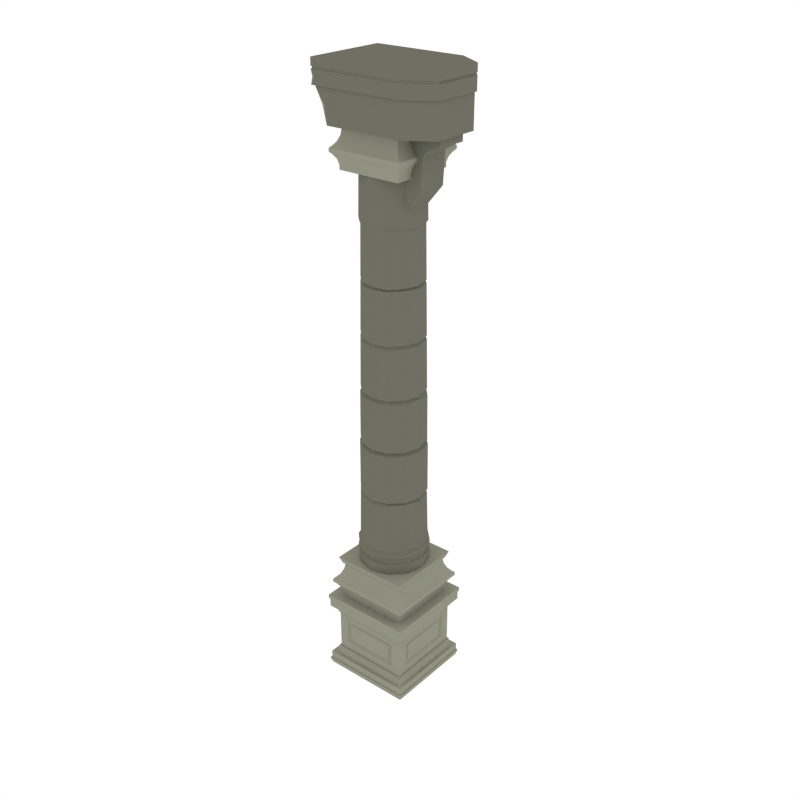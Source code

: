 # Source: Column_BridgeSupport.blend  (saved by Blender 2.79.0; exported with 4.5.12 LTS)
import bpy
from mathutils import Matrix  # noqa: F401  (used for matrix-valued properties, if any)

bpy.ops.wm.read_factory_settings(use_empty=True)
scene = bpy.context.scene
scene.name = 'Scene'

# ---- collections
col_collection_1 = bpy.data.collections.new('Collection 1'); scene.collection.children.link(col_collection_1)

# ---- materials (node trees are filled in below, after node groups)
mat_main = bpy.data.materials.new('Main')
mat_main.alpha_threshold = 0.0
mat_main.diffuse_color = (0.159, 0.162, 0.1248, 1.0)
mat_main.roughness = 0.5
mat_highlights = bpy.data.materials.new('Highlights')
mat_highlights.alpha_threshold = 0.0
mat_highlights.diffuse_color = (0.2899, 0.2957, 0.226, 1.0)
mat_highlights.roughness = 0.5

# ---- node groups
ng_auto_smooth = bpy.data.node_groups.new('Auto Smooth', 'GeometryNodeTree')
_s = ng_auto_smooth.interface.new_socket(name='Geometry', in_out='OUTPUT', socket_type='NodeSocketGeometry')
_s = ng_auto_smooth.interface.new_socket(name='Geometry', in_out='INPUT', socket_type='NodeSocketGeometry')
_s = ng_auto_smooth.interface.new_socket(name='Angle', in_out='INPUT', socket_type='NodeSocketFloat')
_s.subtype = 'ANGLE'
_s.min_value = 0.0
_s.max_value = 3.142
ng_auto_smooth.is_modifier = True
_N = ng_auto_smooth.nodes; _L = ng_auto_smooth.links
n0 = _N.new('NodeGroupOutput'); n0.name = 'Group Output'; n0.location = (480, -100)
n1 = _N.new('NodeGroupInput'); n1.name = 'Group Input'; n1.location = (-420, -300)
n2 = _N.new('NodeGroupInput'); n2.name = 'Group Input.001'; n2.location = (-60, -100)
n3 = _N.new('GeometryNodeSetShadeSmooth'); n3.name = 'Set Shade Smooth'; n3.location = (120, -100)
n3.domain = 'EDGE'
n4 = _N.new('GeometryNodeSetShadeSmooth'); n4.name = 'Set Shade Smooth.001'; n4.location = (300, -100)
n5 = _N.new('GeometryNodeInputMeshEdgeAngle'); n5.name = 'Edge Angle'; n5.location = (-420, -220)
n6 = _N.new('GeometryNodeInputEdgeSmooth'); n6.name = 'Is Edge Smooth'; n6.location = (-60, -160)
n7 = _N.new('GeometryNodeInputShadeSmooth'); n7.name = 'Is Face Smooth'; n7.location = (-240, -340)
n8 = _N.new('FunctionNodeBooleanMath'); n8.name = 'Boolean Math'; n8.location = (-60, -220)
n9 = _N.new('FunctionNodeCompare'); n9.name = 'Compare'; n9.location = (-240, -180)
n9.operation = 'LESS_EQUAL'
_L.new(n5.outputs[0], n9.inputs[0])
_L.new(n4.outputs[0], n0.inputs[0])
_L.new(n1.outputs[1], n9.inputs[1])
_L.new(n9.outputs[0], n8.inputs[0])
_L.new(n7.outputs[0], n8.inputs[1])
_L.new(n2.outputs[0], n3.inputs[0])
_L.new(n6.outputs[0], n3.inputs[1])
_L.new(n3.outputs[0], n4.inputs[0])
_L.new(n8.outputs[0], n3.inputs[2])
n0.is_active_output = True

# ---- material node trees

# ---- world
world_world = bpy.data.worlds.new('World'); scene.world = world_world
world_world.color = (1.0, 1.0, 1.0)
world_world.use_sun_shadow = False
world_world.sun_shadow_jitter_overblur = 0.0
world_world.cycles.sampling_method = 'NONE'
world_world.cycles.sample_map_resolution = 256

# ---- meshes
me_cylinder_033 = bpy.data.meshes.new('Cylinder.033')
me_cylinder_033.from_pydata([(-0.2857, -0.2857, 0.6735), (-0.2857, 0.2857, 0.6735), (0.2857, 0.2857, 0.6735), (0.2857, -0.2857, 0.6735), (-0.2857, -0.2857, 0.6962), (-0.2857, 0.2857, 0.6962), (0.2857, 0.2857, 0.6962), (0.2857, -0.2857, 0.6962), (-0.227, -0.227, 0.8509), (-0.227, 0.227, 0.8509), (0.227, 0.227, 0.8509), (0.227, -0.227, 0.8509), (-0.2394, -0.2394, 0.5562), (-0.2696, -0.2696, 0.6566), (-0.2396, -0.2396, 0.5909), (-0.2507, -0.2507, 0.6276), (-0.2696, 0.2696, 0.6566), (-0.2394, 0.2394, 0.5562), (-0.2507, 0.2507, 0.6276), (-0.2396, 0.2396, 0.5909), (0.2696, 0.2696, 0.6566), (0.2394, 0.2394, 0.5562), (0.2507, 0.2507, 0.6276), (0.2396, 0.2396, 0.5909), (0.2696, -0.2696, 0.6566), (0.2394, -0.2394, 0.5562), (0.2507, -0.2507, 0.6276), (0.2396, -0.2396, 0.5909), (-0.2703, -0.2703, 0.7104), (-0.227, -0.227, 0.809), (-0.2486, -0.2486, 0.7382), (-0.2328, -0.2328, 0.7742), (-0.227, 0.227, 0.809), (-0.2703, 0.2703, 0.7104), (-0.2328, 0.2328, 0.7742), (-0.2486, 0.2486, 0.7382), (0.227, 0.227, 0.809), (0.2703, 0.2703, 0.7104), (0.2328, 0.2328, 0.7742), (0.2486, 0.2486, 0.7382), (0.227, -0.227, 0.809), (0.2703, -0.2703, 0.7104), (0.2328, -0.2328, 0.7742), (0.2486, -0.2486, 0.7382), (0.1943, -0.2553, 0.1979), (-0.1943, -0.2553, 0.1979), (0.1943, -0.2553, 0.3763), (-0.1943, -0.2553, 0.3763), (0.1813, -0.2439, 0.2097), (-0.1813, -0.2439, 0.2097), (0.1813, -0.2439, 0.3645), (-0.1813, -0.2439, 0.3645), (0.1666, -0.2439, 0.2189), (-0.1666, -0.2439, 0.2189), (0.1666, -0.2439, 0.3554), (-0.1666, -0.2439, 0.3554), (0.158, -0.2515, 0.2281), (-0.158, -0.2515, 0.2281), (0.158, -0.2515, 0.3461), (-0.158, -0.2515, 0.3461), (0.2553, -0.2553, 0.1362), (0.2553, -0.2553, 0.438), (0.2553, -0.1943, 0.1979), (0.2553, 0.1943, 0.1979), (0.2553, -0.1943, 0.3763), (0.2553, 0.1943, 0.3763), (0.2439, -0.1813, 0.2097), (0.2439, 0.1813, 0.2097), (0.2439, -0.1813, 0.3645), (0.2439, 0.1813, 0.3645), (0.2439, -0.1666, 0.2189), (0.2439, 0.1666, 0.2189), (0.2439, -0.1666, 0.3554), (0.2439, 0.1666, 0.3554), (0.2515, -0.158, 0.2281), (0.2515, 0.158, 0.2281), (0.2515, -0.158, 0.3461), (0.2515, 0.158, 0.3461), (-0.2553, -0.2553, 0.1362), (-0.2553, -0.2553, 0.438), (-0.2553, 0.1943, 0.1979), (-0.2553, -0.1943, 0.1979), (-0.2553, 0.1943, 0.3763), (-0.2553, -0.1943, 0.3763), (-0.2439, 0.1813, 0.2097), (-0.2439, -0.1813, 0.2097), (-0.2439, 0.1813, 0.3645), (-0.2439, -0.1813, 0.3645), (-0.2439, 0.1666, 0.2189), (-0.2439, -0.1666, 0.2189), (-0.2439, 0.1666, 0.3554), (-0.2439, -0.1666, 0.3554), (-0.2515, 0.158, 0.2281), (-0.2515, -0.158, 0.2281), (-0.2515, 0.158, 0.3461), (-0.2515, -0.158, 0.3461), (-0.2553, 0.2553, 0.1362), (0.2553, 0.2553, 0.1362), (-0.2553, 0.2553, 0.438), (0.2553, 0.2553, 0.438), (-0.1943, 0.2553, 0.1979), (0.1943, 0.2553, 0.1979), (-0.1943, 0.2553, 0.3763), (0.1943, 0.2553, 0.3763), (-0.1813, 0.2439, 0.2097), (0.1813, 0.2439, 0.2097), (-0.1813, 0.2439, 0.3645), (0.1813, 0.2439, 0.3645), (-0.1666, 0.2439, 0.2189), (0.1666, 0.2439, 0.2189), (-0.1666, 0.2439, 0.3554), (0.1666, 0.2439, 0.3554), (-0.158, 0.2515, 0.2281), (0.158, 0.2515, 0.2281), (-0.158, 0.2515, 0.3461), (0.158, 0.2515, 0.3461), (-0.3017, 0.3017, 0.006122), (0.3017, -0.3017, 0.006122), (-0.3017, 0.3017, 0.09567), (0.3017, -0.3017, 0.09567), (-0.2828, -0.2828, 0.08989), (-0.2828, 0.2828, 0.08989), (0.259, 0.259, 0.1362), (-0.259, 0.259, 0.1362), (0.2653, -0.2653, 0.1323), (-0.2653, -0.2653, 0.1323), (0.2653, 0.2653, 0.1323), (-0.2653, 0.2653, 0.1323), (0.2653, -0.2653, 0.1449), (-0.2653, -0.2653, 0.1449), (0.2653, 0.2653, 0.1449), (-0.2653, 0.2653, 0.1449), (0.3087, -0.3087, 0.02643), (0.3087, 0.3087, 0.02643), (0.3087, -0.3087, 0.04332), (0.3053, 0.3053, 0.03759), (0.3017, 0.3017, 0.006122), (-0.3017, -0.3017, 0.006122), (0.3017, 0.3017, 0.09567), (-0.3017, -0.3017, 0.09567), (0.2828, -0.2828, 0.08989), (0.2828, 0.2828, 0.08989), (-0.259, -0.259, 0.1362), (0.259, -0.259, 0.1362), (-0.3087, -0.3087, 0.02643), (-0.3087, 0.3087, 0.02643), (0.3087, 0.3087, 0.04332), (-0.3087, 0.3087, 0.04332), (-0.3087, -0.3087, 0.04332), (0.3053, -0.3053, 0.03759), (-0.3053, 0.3053, 0.03759), (-0.3053, -0.3053, 0.03759), (-0.3017, -0.3017, 0.5681), (-0.3017, 0.3017, 0.5681), (0.3017, -0.3017, 0.5681), (0.3017, 0.3017, 0.5681), (-0.3017, -0.3017, 0.4785), (-0.3017, 0.3017, 0.4785), (0.3017, 0.3017, 0.4785), (0.3017, -0.3017, 0.4785), (0.2653, 0.2653, 0.4419), (0.2653, -0.2653, 0.4294), (-0.2653, 0.2653, 0.4294), (-0.3087, -0.3087, 0.5478), (-0.3087, 0.3087, 0.5478), (0.3087, -0.3087, 0.5478), (0.3087, 0.3087, 0.5478), (-0.3087, 0.3087, 0.5688), (-0.3087, -0.3087, 0.5688), (0.3087, 0.3087, 0.5688), (0.3087, -0.3087, 0.5688), (-0.3053, 0.3053, 0.5366), (-0.3053, -0.3053, 0.5366), (0.3053, 0.3053, 0.5366), (0.3053, -0.3053, 0.5366), (0.2828, -0.2828, 0.4843), (0.2828, 0.2828, 0.4843), (-0.2828, 0.2828, 0.4843), (-0.2828, -0.2828, 0.4843), (-0.259, -0.259, 0.438), (0.259, -0.259, 0.438), (-0.259, 0.259, 0.438), (0.259, 0.259, 0.438), (-0.2653, -0.2653, 0.4419), (0.2653, -0.2653, 0.4419), (-0.2653, 0.2653, 0.4419), (-0.2653, -0.2653, 0.4294), (0.2653, 0.2653, 0.4294), (-0.2381, -0.2383, 0.8204), (-0.2381, 0.2383, 0.8204), (0.2381, 0.2383, 0.8204), (0.2381, -0.2383, 0.8204), (-0.2549, -0.2551, 0.8658), (-0.2549, 0.2551, 0.8658), (0.2549, 0.2551, 0.8658), (0.2549, -0.2551, 0.8658), (-0.2481, -0.2481, 3.532), (-0.2481, 0.2481, 3.532), (0.2481, 0.2481, 3.532), (0.2481, -0.2481, 3.532), (-0.2481, -0.2481, 3.552), (-0.2481, 0.2481, 3.552), (0.2481, 0.2481, 3.552), (0.2481, -0.2481, 3.552), (-0.1971, -0.1971, 3.686), (-0.1971, 0.1971, 3.686), (0.1971, 0.1971, 3.686), (0.1971, -0.1971, 3.686), (-0.2079, -0.2079, 3.43), (-0.2341, -0.2341, 3.517), (-0.2081, -0.2081, 3.46), (-0.2177, -0.2177, 3.492), (-0.2341, 0.2341, 3.517), (-0.2079, 0.2079, 3.43), (-0.2177, 0.2177, 3.492), (-0.2081, 0.2081, 3.46), (0.2341, 0.2341, 3.517), (0.2079, 0.2079, 3.43), (0.2177, 0.2177, 3.492), (0.2081, 0.2081, 3.46), (0.2341, -0.2341, 3.517), (0.2079, -0.2079, 3.43), (0.2177, -0.2177, 3.492), (0.2081, -0.2081, 3.46), (-0.2347, -0.2347, 3.564), (-0.1971, -0.1971, 3.649), (-0.2159, -0.2159, 3.588), (-0.2021, -0.2021, 3.619), (-0.1971, 0.1971, 3.649), (-0.2347, 0.2347, 3.564), (-0.2021, 0.2021, 3.619), (-0.2159, 0.2159, 3.588), (0.1971, 0.1971, 3.649), (0.2347, 0.2347, 3.564), (0.2021, 0.2021, 3.619), (0.2159, 0.2159, 3.588), (0.1971, -0.1971, 3.649), (0.2347, -0.2347, 3.564), (0.2021, -0.2021, 3.619), (0.2159, -0.2159, 3.588), (-0.34, -0.2707, 4.026), (0.4396, -0.1564, 4.026), (0.2618, -0.2697, 4.026), (-0.34, -0.2707, 3.88), (0.4396, -0.1564, 3.88), (0.2618, -0.2697, 3.88), (-0.3251, -0.2599, 3.89), (0.4296, -0.1506, 3.89), (0.2619, -0.2602, 3.89), (-0.2446, -0.2599, 3.675), (0.4296, -0.1506, 3.675), (0.2619, -0.2602, 3.675), (0.2618, -0.2697, 3.978), (0.4396, -0.1564, 3.978), (-0.34, -0.2707, 3.978), (0.2618, -0.2697, 3.964), (-0.34, -0.2707, 3.964), (0.4396, -0.1564, 3.964), (0.4349, -0.1566, 3.964), (0.4349, -0.1566, 3.978), (-0.3338, -0.2675, 3.978), (0.2615, -0.2673, 3.978), (0.2615, -0.2673, 3.964), (-0.3338, -0.2675, 3.964), (0.4001, -0.09717, 3.69), (0.1507, -0.09717, 3.69), (0.4001, -0.09717, 3.624), (0.1507, -0.09717, 3.624), (0.2732, -0.09717, 3.365), (0.1507, -0.09717, 3.219), (0.1507, -0.09717, 3.56), (0.1507, -0.09717, 3.612), (0.1507, -0.09717, 3.588), (0.3508, -0.09717, 3.612), (0.2859, -0.09717, 3.56), (0.3102, -0.09717, 3.588), (0.2618, -0.2697, 3.922), (-0.3211, -0.2695, 3.922), (0.4396, -0.1564, 3.922), (-0.34, -0.2607, 3.922), (-0.34, -0.2607, 3.922), (0.4296, -0.1506, 3.783), (0.2619, -0.2602, 3.783), (-0.2614, -0.2585, 3.783), (-0.2849, -0.2481, 3.783), (-0.3184, -0.2599, 3.872), (-0.34, 0.2707, 4.026), (-0.34, -4.512e-07, 4.026), (0.4396, 0.1564, 4.026), (0.4396, -4.512e-07, 4.026), (0.2618, 0.2697, 4.026), (0.2618, -4.512e-07, 4.026), (-0.34, 0.2707, 3.88), (-0.34, -4.512e-07, 3.88), (0.4396, 0.1564, 3.88), (0.4396, -4.512e-07, 3.88), (0.2618, 0.2697, 3.88), (0.2618, -4.512e-07, 3.88), (-0.3251, 0.2599, 3.89), (-0.3251, -4.512e-07, 3.89), (0.4296, 0.1506, 3.89), (0.4296, -4.512e-07, 3.89), (0.2619, 0.2602, 3.89), (0.2619, -4.512e-07, 3.89), (-0.2446, -4.512e-07, 3.675), (-0.2446, 0.2599, 3.675), (0.4296, -4.512e-07, 3.675), (0.4296, 0.1506, 3.675), (0.2619, 0.2602, 3.675), (0.2619, -4.512e-07, 3.675), (0.2618, 0.2697, 3.978), (0.4396, 0.1564, 3.978), (-0.34, 0.2707, 3.978), (-0.34, -4.512e-07, 3.978), (0.4396, -4.512e-07, 3.978), (0.2618, 0.2697, 3.964), (-0.34, 0.2707, 3.964), (-0.34, -4.512e-07, 3.964), (0.4396, 0.1564, 3.964), (0.4396, -4.512e-07, 3.964), (0.4349, 0.1566, 3.964), (0.4349, 0.1566, 3.978), (0.4349, -4.512e-07, 3.964), (0.4349, -4.512e-07, 3.978), (-0.3338, -4.512e-07, 3.978), (-0.3338, 0.2675, 3.978), (0.2615, 0.2673, 3.978), (0.2615, 0.2673, 3.964), (-0.3338, 0.2675, 3.964), (-0.3338, -4.512e-07, 3.964), (0.4001, -4.512e-07, 3.69), (0.4001, 0.09717, 3.69), (0.1507, -4.512e-07, 3.69), (0.1507, 0.09717, 3.69), (0.4001, -4.512e-07, 3.624), (0.4001, 0.09717, 3.624), (0.1507, -4.512e-07, 3.624), (0.1507, 0.09717, 3.624), (0.2732, -4.512e-07, 3.365), (0.2732, 0.09717, 3.365), (0.1507, -4.512e-07, 3.219), (0.1507, 0.09717, 3.219), (0.1507, 0.09717, 3.56), (0.1507, 0.09717, 3.612), (0.1507, 0.09717, 3.588), (0.3508, 0.09717, 3.612), (0.2859, 0.09717, 3.56), (0.3102, 0.09717, 3.588), (0.3508, -4.512e-07, 3.612), (0.2859, -4.512e-07, 3.56), (0.3102, -4.512e-07, 3.588), (0.1507, -4.512e-07, 3.56), (0.1507, -4.512e-07, 3.612), (0.1507, -4.512e-07, 3.588), (0.2618, 0.2697, 3.922), (-0.3211, 0.2695, 3.922), (-0.34, -4.512e-07, 3.922), (0.4396, 0.1564, 3.922), (0.4396, -4.512e-07, 3.922), (-0.34, 0.2607, 3.922), (-0.34, 0.2607, 3.922), (0.4296, 0.1506, 3.783), (0.2619, 0.2602, 3.783), (-0.2614, 0.2585, 3.783), (-0.2849, -4.512e-07, 3.783), (0.4296, -4.512e-07, 3.783), (-0.2849, 0.2481, 3.783), (-0.3184, 0.2599, 3.872), (-1.462e-07, 0.2201, 1.024), (-1.454e-07, 0.1939, 3.467), (0.1101, 0.1906, 1.024), (0.09697, 0.168, 3.467), (0.1906, 0.1101, 1.024), (0.168, 0.09697, 3.467), (0.2201, -2.295e-12, 1.024), (0.1939, -2.284e-09, 3.467), (0.1906, -0.1101, 1.024), (0.168, -0.09697, 3.467), (0.1101, -0.1906, 1.024), (0.09697, -0.168, 3.467), (-1.462e-07, -0.2201, 1.024), (-1.454e-07, -0.1939, 3.467), (-0.1101, -0.1906, 1.024), (-0.09697, -0.168, 3.467), (-0.1906, -0.1101, 1.024), (-0.168, -0.09697, 3.467), (-0.2201, -2.295e-12, 1.024), (-0.1939, -2.284e-09, 3.467), (-0.1906, 0.1101, 1.024), (-0.168, 0.09697, 3.467), (-0.1101, 0.1906, 1.024), (-0.09697, 0.168, 3.467), (-1.462e-07, 0.2332, 1.01), (0.1166, 0.202, 1.01), (0.202, 0.1166, 1.01), (0.2332, -2.295e-12, 1.01), (0.202, -0.1166, 1.01), (0.1166, -0.202, 1.01), (-1.462e-07, -0.2332, 1.01), (-0.1166, -0.202, 1.01), (-0.202, -0.1166, 1.01), (-0.2332, -2.295e-12, 1.01), (-0.202, 0.1166, 1.01), (-0.1166, 0.202, 1.01), (-1.462e-07, 0.2332, 0.9855), (0.1166, 0.202, 0.9855), (0.202, 0.1166, 0.9855), (0.2332, -2.295e-12, 0.9855), (0.202, -0.1166, 0.9855), (0.1166, -0.202, 0.9855), (-1.462e-07, -0.2332, 0.9855), (-0.1166, -0.202, 0.9855), (-0.202, -0.1166, 0.9855), (-0.2332, -2.295e-12, 0.9855), (-0.202, 0.1166, 0.9855), (-0.1166, 0.202, 0.9855), (-1.462e-07, 0.2229, 0.9721), (0.1115, 0.1931, 0.9721), (0.1931, 0.1115, 0.9721), (0.2229, -2.295e-12, 0.9721), (0.1931, -0.1115, 0.9721), (0.1115, -0.1931, 0.9721), (-1.462e-07, -0.2229, 0.9721), (-0.1115, -0.1931, 0.9721), (-0.1931, -0.1115, 0.9721), (-0.2229, -2.295e-12, 0.9721), (-0.1931, 0.1115, 0.9721), (-0.1115, 0.1931, 0.9721), (-1.462e-07, 0.2229, 0.9478), (0.1115, 0.1931, 0.9478), (0.1931, 0.1115, 0.9478), (0.2229, -2.295e-12, 0.9478), (0.1931, -0.1115, 0.9478), (0.1115, -0.1931, 0.9478), (-1.462e-07, -0.2229, 0.9478), (-0.1115, -0.1931, 0.9478), (-0.1931, -0.1115, 0.9478), (-0.2229, -2.295e-12, 0.9478), (-0.1931, 0.1115, 0.9478), (-0.1115, 0.1931, 0.9478), (-1.462e-07, 0.235, 0.9403), (0.1175, 0.2035, 0.9403), (0.2035, 0.1175, 0.9403), (0.235, -2.295e-12, 0.9403), (0.2035, -0.1175, 0.9403), (0.1175, -0.2035, 0.9403), (-1.462e-07, -0.235, 0.9403), (-0.1175, -0.2035, 0.9403), (-0.2035, -0.1175, 0.9403), (-0.235, -2.295e-12, 0.9403), (-0.2035, 0.1175, 0.9403), (-0.1175, 0.2035, 0.9403), (-1.462e-07, 0.2313, 0.8602), (0.1156, 0.2003, 0.8602), (0.2003, 0.1156, 0.8602), (0.2313, -2.295e-12, 0.8602), (0.2003, -0.1156, 0.8602), (0.1156, -0.2003, 0.8602), (-1.462e-07, -0.2313, 0.8602), (-0.1156, -0.2003, 0.8602), (-0.2003, -0.1156, 0.8602), (-0.2313, -2.295e-12, 0.8602), (-0.2003, 0.1156, 0.8602), (-0.1156, 0.2003, 0.8602), (-1.457e-07, 0.2002, 3.148), (0.1001, 0.1734, 3.148), (0.1734, 0.1001, 3.148), (0.2002, -1.834e-09, 3.139), (0.1734, -0.1001, 3.148), (0.1001, -0.1734, 3.148), (-1.457e-07, -0.2002, 3.148), (-0.1001, -0.1734, 3.153), (-0.1734, -0.1001, 3.148), (-0.2002, -1.834e-09, 3.148), (-0.1734, 0.1001, 3.148), (-0.1001, 0.1734, 3.148), (0.0944, 0.1635, 3.133), (0.1635, 0.0944, 3.133), (0.1889, -2.697e-09, 3.125), (0.1635, -0.0944, 3.133), (0.0944, -0.1635, 3.133), (-1.443e-07, -0.1888, 3.133), (-0.0944, -0.1635, 3.128), (-0.1635, -0.0944, 3.133), (-0.1888, -2.706e-09, 3.133), (-0.1635, 0.0944, 3.133), (-0.0944, 0.1635, 3.133), (-1.443e-07, 0.1888, 3.133), (0.09079, 0.1573, 2.781), (0.09324, 0.1615, 2.43), (0.09568, 0.1657, 2.078), (0.09812, 0.1699, 1.727), (0.1006, 0.1742, 1.376), (0.1573, 0.0908, 2.781), (0.1615, 0.09324, 2.43), (0.1657, 0.09568, 2.078), (0.1699, 0.09812, 1.727), (0.1742, 0.1006, 1.376), (0.1816, -3.087e-09, 2.781), (0.1865, -2.566e-09, 2.43), (0.1914, -2.341e-09, 2.078), (0.1962, -1.919e-09, 1.727), (0.2011, -1.448e-09, 1.376), (0.1573, -0.0908, 2.781), (0.1615, -0.09324, 2.43), (0.1657, -0.09568, 2.078), (0.1699, -0.09812, 1.727), (0.1742, -0.1006, 1.376), (0.09079, -0.1573, 2.781), (0.09324, -0.1615, 2.43), (0.09568, -0.1657, 2.078), (0.09812, -0.1699, 1.727), (0.1006, -0.1742, 1.376), (-1.426e-07, -0.1816, 2.781), (-1.433e-07, -0.1865, 2.43), (-1.432e-07, -0.1914, 2.078), (-1.435e-07, -0.1962, 1.727), (-1.436e-07, -0.2011, 1.376), (-0.0908, -0.1573, 2.781), (-0.09324, -0.1615, 2.43), (-0.09568, -0.1657, 2.078), (-0.09812, -0.1699, 1.727), (-0.1006, -0.1742, 1.376), (-0.1573, -0.0908, 2.781), (-0.1615, -0.09324, 2.43), (-0.1657, -0.09568, 2.078), (-0.1699, -0.09812, 1.727), (-0.1742, -0.1006, 1.376), (-0.1816, -3.087e-09, 2.781), (-0.1865, -2.566e-09, 2.43), (-0.1914, -2.341e-09, 2.078), (-0.1962, -1.919e-09, 1.727), (-0.2011, -1.448e-09, 1.376), (-0.1573, 0.0908, 2.781), (-0.1615, 0.09324, 2.43), (-0.1657, 0.09568, 2.078), (-0.1699, 0.09812, 1.727), (-0.1742, 0.1006, 1.376), (-0.0908, 0.1573, 2.781), (-0.09324, 0.1615, 2.43), (-0.09568, 0.1657, 2.078), (-0.09812, 0.1699, 1.727), (-0.1006, 0.1742, 1.376), (-1.436e-07, 0.2011, 1.376), (-1.435e-07, 0.1962, 1.727), (-1.432e-07, 0.1914, 2.078), (-1.433e-07, 0.1865, 2.43), (-1.426e-07, 0.1816, 2.781), (0.1079, 0.1856, 1.382), (0.1859, 0.1073, 1.39), (0.2147, -4.728e-10, 1.39), (0.1829, -0.1065, 1.383), (0.1073, -0.1859, 1.39), (0.0001511, -0.2148, 1.383), (-0.1073, -0.1859, 1.39), (-0.1859, -0.1073, 1.39), (-0.2154, 0.0001558, 1.39), (-0.1859, 0.1075, 1.387), (-0.1073, 0.1859, 1.39), (-1.459e-07, 0.2147, 1.39), (0.1074, 0.1848, 1.352), (0.1831, 0.1057, 1.363), (0.2139, -6.401e-07, 1.36), (0.1868, -0.1127, 1.369), (0.1073, -0.1878, 1.364), (-3.849e-07, -0.2152, 1.348), (-0.1075, -0.1862, 1.359), (-0.1862, -0.1066, 1.364), (-0.215, -6.399e-07, 1.359), (-0.1863, 0.1058, 1.366), (-0.1075, 0.1862, 1.359), (-3.849e-07, 0.215, 1.359), (0.1047, 0.1814, 1.744), (0.1814, 0.1047, 1.744), (0.2094, -9.249e-10, 1.744), (0.1814, -0.1047, 1.744), (0.1047, -0.1814, 1.744), (-1.455e-07, -0.2094, 1.744), (-0.1047, -0.1814, 1.744), (-0.1814, -0.1047, 1.744), (-0.2094, -9.249e-10, 1.744), (-0.1814, 0.1047, 1.744), (-0.1047, 0.1814, 1.744), (-1.455e-07, 0.2094, 1.744), (-1.462e-07, 0.2133, 1.714), (0.1067, 0.1848, 1.714), (0.1848, 0.1067, 1.714), (0.2133, -6.545e-10, 1.714), (0.1848, -0.1067, 1.714), (0.1067, -0.1848, 1.714), (-1.462e-07, -0.2133, 1.714), (-0.1067, -0.1848, 1.714), (-0.1848, -0.1067, 1.714), (-0.2133, -6.545e-10, 1.714), (-0.1848, 0.1067, 1.714), (-0.1067, 0.1848, 1.714), (0.09926, 0.1719, 2.089), (0.1768, 0.1021, 2.098), (0.2051, -0.0008322, 2.09), (0.1768, -0.1021, 2.098), (0.09917, -0.1718, 2.089), (-1.452e-07, -0.2042, 2.098), (-0.1021, -0.1768, 2.098), (-0.1768, -0.1021, 2.098), (-0.2025, 0.0003433, 2.089), (-0.174, 0.1005, 2.093), (-0.1021, 0.1768, 2.098), (-1.452e-07, 0.2042, 2.098), (0.000872, 0.2094, 2.067), (0.1054, 0.1817, 2.055), (0.1795, 0.1036, 2.054), (0.2019, -4.062e-06, 2.069), (0.1794, -0.1036, 2.062), (0.1019, -0.1799, 2.062), (4.335e-06, -0.2072, 2.068), (-0.1036, -0.1794, 2.062), (-0.1795, -0.1037, 2.052), (-0.2072, -4.061e-06, 2.062), (-0.1795, 0.1036, 2.054), (-0.1036, 0.1794, 2.061), (0.09952, 0.1724, 2.443), (0.1724, 0.09952, 2.443), (0.199, -1.822e-09, 2.443), (0.1723, -0.09945, 2.453), (0.09952, -0.1724, 2.443), (-1.449e-07, -0.199, 2.443), (-0.09952, -0.1724, 2.443), (-0.1723, -0.09946, 2.452), (-0.199, -1.822e-09, 2.443), (-0.1724, 0.09952, 2.443), (-0.09952, 0.1724, 2.443), (-1.449e-07, 0.199, 2.443), (-1.449e-07, 0.1995, 2.406), (0.09974, 0.1728, 2.414), (0.1728, 0.09974, 2.418), (0.1995, -1.783e-09, 2.414), (0.1728, -0.09974, 2.418), (0.09974, -0.1728, 2.414), (-1.449e-07, -0.1995, 2.406), (-0.09974, -0.1728, 2.414), (-0.1728, -0.09974, 2.426), (-0.1995, -1.783e-09, 2.414), (-0.1728, 0.09974, 2.414), (-0.09974, 0.1728, 2.414), (-1.446e-07, 0.1939, 2.792), (0.09693, 0.1679, 2.792), (0.1679, 0.09693, 2.792), (0.1939, -2.27e-09, 2.792), (0.1678, -0.0969, 2.797), (0.09693, -0.1679, 2.789), (-1.446e-07, -0.1938, 2.797), (-0.09693, -0.1679, 2.792), (-0.1679, -0.09693, 2.792), (-0.1939, -2.27e-09, 2.792), (-0.1679, 0.09693, 2.792), (-0.09693, 0.1679, 2.792), (-1.446e-07, 0.1942, 2.77), (0.0971, 0.1682, 2.77), (0.1682, 0.0971, 2.77), (0.1942, -2.24e-09, 2.77), (0.1682, -0.0971, 2.778), (0.0971, -0.1682, 2.775), (-1.446e-07, -0.1942, 2.774), (-0.09716, -0.1683, 2.761), (-0.1682, -0.0971, 2.77), (-0.1942, -2.24e-09, 2.77), (-0.1682, 0.0971, 2.77), (-0.0971, 0.1682, 2.77)], [], [(32, 29, 8, 9), (24, 20, 2, 3), (13, 24, 3, 0), (20, 16, 1, 2), (0, 3, 7, 4), (7, 6, 37, 41), (2, 1, 5, 6), (3, 2, 6, 7), (1, 0, 4, 5), (40, 36, 10, 11), (29, 40, 11, 8), (36, 32, 9, 10), (5, 4, 28, 33), (4, 7, 41, 28), (6, 5, 33, 37), (13, 16, 18, 15), (15, 18, 19, 14), (14, 19, 17, 12), (16, 20, 22, 18), (18, 22, 23, 19), (19, 23, 21, 17), (20, 24, 26, 22), (22, 26, 27, 23), (23, 27, 25, 21), (24, 13, 15, 26), (26, 15, 14, 27), (27, 14, 12, 25), (29, 32, 34, 31), (31, 34, 35, 30), (30, 35, 33, 28), (32, 36, 38, 34), (34, 38, 39, 35), (35, 39, 37, 33), (36, 40, 42, 38), (38, 42, 43, 39), (39, 43, 41, 37), (40, 29, 31, 42), (42, 31, 30, 43), (43, 30, 28, 41), (16, 13, 0, 1), (48, 50, 54, 52), (46, 47, 51, 50), (79, 78, 45, 47), (61, 79, 47, 46), (60, 61, 46, 44), (78, 60, 44, 45), (44, 46, 50, 48), (45, 44, 48, 49), (47, 45, 49, 51), (55, 53, 57, 59), (49, 48, 52, 53), (51, 49, 53, 55), (50, 51, 55, 54), (57, 56, 58, 59), (54, 55, 59, 58), (52, 54, 58, 56), (53, 52, 56, 57), (66, 70, 72, 68), (64, 68, 69, 65), (99, 65, 63, 97), (61, 64, 65, 99), (60, 62, 64, 61), (97, 63, 62, 60), (62, 66, 68, 64), (63, 67, 66, 62), (65, 69, 67, 63), (73, 77, 75, 71), (67, 71, 70, 66), (69, 73, 71, 67), (68, 72, 73, 69), (75, 77, 76, 74), (72, 76, 77, 73), (70, 74, 76, 72), (71, 75, 74, 70), (84, 88, 90, 86), (82, 86, 87, 83), (79, 83, 81, 78), (98, 82, 83, 79), (96, 80, 82, 98), (78, 81, 80, 96), (80, 84, 86, 82), (81, 85, 84, 80), (83, 87, 85, 81), (91, 95, 93, 89), (85, 89, 88, 84), (87, 91, 89, 85), (86, 90, 91, 87), (93, 95, 94, 92), (90, 94, 95, 91), (88, 92, 94, 90), (89, 93, 92, 88), (104, 106, 110, 108), (102, 103, 107, 106), (99, 97, 101, 103), (98, 99, 103, 102), (96, 98, 102, 100), (97, 96, 100, 101), (100, 102, 106, 104), (101, 100, 104, 105), (103, 101, 105, 107), (111, 109, 113, 115), (105, 104, 108, 109), (107, 105, 109, 111), (106, 107, 111, 110), (113, 112, 114, 115), (110, 111, 115, 114), (108, 110, 114, 112), (109, 108, 112, 113), (116, 136, 117, 137), (117, 119, 139, 137), (136, 138, 119, 117), (116, 118, 138, 136), (137, 139, 118, 116), (119, 138, 118, 139), (140, 120, 121, 141), (143, 122, 123, 142), (141, 121, 123, 122), (120, 140, 143, 142), (121, 120, 142, 123), (140, 141, 122, 143), (124, 125, 127, 126), (128, 130, 131, 129), (127, 125, 129, 131), (124, 126, 130, 128), (126, 127, 131, 130), (125, 124, 128, 129), (132, 133, 135, 149), (147, 146, 134, 148), (133, 132, 134, 146), (132, 144, 148, 134), (145, 133, 146, 147), (150, 151, 149, 135), (144, 132, 149, 151), (133, 145, 150, 135), (144, 151, 150, 145), (145, 147, 148, 144), (153, 152, 154, 155), (154, 152, 156, 159), (155, 154, 159, 158), (153, 155, 158, 157), (152, 153, 157, 156), (159, 156, 157, 158), (184, 160, 185, 183), (161, 186, 162, 187), (185, 162, 186, 183), (184, 161, 187, 160), (160, 187, 162, 185), (183, 186, 161, 184), (165, 174, 173, 166), (167, 168, 170, 169), (166, 169, 170, 165), (163, 168, 167, 164), (165, 170, 168, 163), (164, 167, 169, 166), (171, 173, 174, 172), (164, 171, 172, 163), (163, 172, 174, 165), (166, 173, 171, 164), (178, 175, 176, 177), (179, 181, 182, 180), (177, 176, 182, 181), (175, 178, 179, 180), (176, 175, 180, 182), (178, 177, 181, 179), (190, 191, 188, 189), (194, 193, 192, 195), (188, 191, 195, 192), (190, 189, 193, 194), (191, 190, 194, 195), (189, 188, 192, 193), (228, 225, 204, 205), (220, 216, 198, 199), (209, 220, 199, 196), (216, 212, 197, 198), (196, 199, 203, 200), (203, 202, 233, 237), (198, 197, 201, 202), (199, 198, 202, 203), (197, 196, 200, 201), (236, 232, 206, 207), (225, 236, 207, 204), (232, 228, 205, 206), (201, 200, 224, 229), (200, 203, 237, 224), (202, 201, 229, 233), (209, 212, 214, 211), (211, 214, 215, 210), (210, 215, 213, 208), (212, 216, 218, 214), (214, 218, 219, 215), (215, 219, 217, 213), (216, 220, 222, 218), (218, 222, 223, 219), (219, 223, 221, 217), (220, 209, 211, 222), (222, 211, 210, 223), (223, 210, 208, 221), (225, 228, 230, 227), (227, 230, 231, 226), (226, 231, 229, 224), (228, 232, 234, 230), (230, 234, 235, 231), (231, 235, 233, 229), (232, 236, 238, 234), (234, 238, 239, 235), (235, 239, 237, 233), (236, 225, 227, 238), (238, 227, 226, 239), (239, 226, 224, 237), (212, 209, 196, 197), (213, 217, 221, 208), (248, 247, 301, 303), (240, 242, 291, 287), (242, 241, 289, 291), (243, 293, 297, 245), (245, 297, 295, 244), (276, 277, 243, 245), (277, 280, 279, 243), (358, 278, 244, 295), (251, 309, 306, 250), (246, 248, 303, 299), (282, 251, 250, 281), (249, 304, 309, 251), (242, 252, 253, 241), (282, 283, 249, 251), (283, 284, 249), (365, 281, 250, 306), (257, 258, 262, 255), (289, 241, 253, 314), (240, 287, 313, 254), (242, 240, 254, 252), (252, 254, 260, 261), (317, 256, 263, 329), (254, 313, 324, 260), (257, 319, 322, 258), (259, 261, 262, 258), (253, 252, 261, 259), (323, 259, 258, 322), (260, 324, 329, 263), (261, 260, 263, 262), (257, 255, 276, 278), (256, 255, 262, 263), (314, 253, 259, 323), (265, 264, 330, 332), (270, 351, 340, 269), (264, 265, 267, 266), (330, 264, 266, 334), (265, 332, 336, 267), (269, 340, 338, 268), (334, 266, 273, 348), (274, 270, 269, 268), (349, 274, 268, 338), (267, 336, 352, 271), (351, 270, 272, 353), (353, 272, 271, 352), (274, 349, 350, 275), (275, 350, 348, 273), (270, 274, 275, 272), (272, 275, 273, 271), (266, 267, 271, 273), (247, 248, 282, 281), (319, 257, 278, 358), (256, 279, 280, 277), (255, 256, 277, 276), (301, 247, 281, 365), (279, 256, 317, 356), (243, 279, 356, 293), (246, 299, 364, 284, 285), (248, 246, 285, 283, 282), (285, 284, 283), (249, 284, 364, 304), (278, 276, 245, 244), (302, 303, 301, 300), (286, 287, 291, 290), (290, 291, 289, 288), (292, 296, 297, 293), (296, 294, 295, 297), (354, 296, 292, 355), (355, 292, 359, 360), (358, 295, 294, 357), (308, 307, 306, 309), (298, 299, 303, 302), (362, 361, 307, 308), (305, 308, 309, 304), (290, 288, 311, 310), (362, 308, 305, 363), (363, 305, 366), (365, 306, 307, 361), (318, 315, 327, 320), (289, 314, 311, 288), (286, 312, 313, 287), (290, 310, 312, 286), (310, 326, 325, 312), (317, 329, 328, 316), (312, 325, 324, 313), (318, 320, 322, 319), (321, 320, 327, 326), (311, 321, 326, 310), (323, 322, 320, 321), (325, 328, 329, 324), (326, 327, 328, 325), (318, 357, 354, 315), (316, 328, 327, 315), (314, 323, 321, 311), (333, 332, 330, 331), (342, 341, 340, 351), (331, 335, 337, 333), (330, 334, 335, 331), (333, 337, 336, 332), (341, 339, 338, 340), (334, 348, 345, 335), (346, 339, 341, 342), (349, 338, 339, 346), (337, 343, 352, 336), (351, 353, 344, 342), (353, 352, 343, 344), (346, 347, 350, 349), (347, 345, 348, 350), (342, 344, 347, 346), (344, 343, 345, 347), (335, 345, 343, 337), (300, 361, 362, 302), (319, 358, 357, 318), (316, 355, 360, 359), (315, 354, 355, 316), (301, 365, 361, 300), (359, 356, 317, 316), (292, 293, 356, 359), (298, 367, 366, 364, 299), (302, 362, 363, 367, 298), (367, 363, 366), (305, 304, 364, 366), (357, 294, 296, 354), (464, 369, 371, 465), (465, 371, 373, 466), (466, 373, 375, 467), (467, 375, 377, 468), (468, 377, 379, 469), (469, 379, 381, 470), (470, 381, 383, 471), (471, 383, 385, 472), (472, 385, 387, 473), (473, 387, 389, 474), (474, 389, 391, 475), (475, 391, 369, 464), (384, 386, 401, 400), (398, 399, 411, 410), (382, 384, 400, 399), (380, 382, 399, 398), (378, 380, 398, 397), (376, 378, 397, 396), (374, 376, 396, 395), (390, 368, 392, 403), (368, 370, 393, 392), (372, 374, 395, 394), (388, 390, 403, 402), (370, 372, 394, 393), (386, 388, 402, 401), (410, 411, 423, 422), (395, 396, 408, 407), (402, 403, 415, 414), (392, 393, 405, 404), (399, 400, 412, 411), (396, 397, 409, 408), (403, 392, 404, 415), (393, 394, 406, 405), (400, 401, 413, 412), (397, 398, 410, 409), (394, 395, 407, 406), (401, 402, 414, 413), (425, 426, 438, 437), (407, 408, 420, 419), (414, 415, 427, 426), (404, 405, 417, 416), (411, 412, 424, 423), (408, 409, 421, 420), (415, 404, 416, 427), (405, 406, 418, 417), (412, 413, 425, 424), (409, 410, 422, 421), (406, 407, 419, 418), (413, 414, 426, 425), (430, 431, 443, 442), (422, 423, 435, 434), (419, 420, 432, 431), (426, 427, 439, 438), (416, 417, 429, 428), (423, 424, 436, 435), (420, 421, 433, 432), (427, 416, 428, 439), (417, 418, 430, 429), (424, 425, 437, 436), (421, 422, 434, 433), (418, 419, 431, 430), (442, 443, 455, 454), (437, 438, 450, 449), (434, 435, 447, 446), (431, 432, 444, 443), (438, 439, 451, 450), (428, 429, 441, 440), (435, 436, 448, 447), (432, 433, 445, 444), (439, 428, 440, 451), (429, 430, 442, 441), (436, 437, 449, 448), (433, 434, 446, 445), (449, 450, 462, 461), (446, 447, 459, 458), (443, 444, 456, 455), (450, 451, 463, 462), (440, 441, 453, 452), (447, 448, 460, 459), (444, 445, 457, 456), (451, 440, 452, 463), (441, 442, 454, 453), (448, 449, 461, 460), (445, 446, 458, 457), (486, 475, 464, 487), (485, 474, 475, 486), (484, 473, 474, 485), (483, 472, 473, 484), (482, 471, 472, 483), (481, 470, 471, 482), (480, 469, 470, 481), (479, 468, 469, 480), (478, 467, 468, 479), (477, 466, 467, 478), (476, 465, 466, 477), (487, 464, 465, 476), (644, 487, 476, 645), (645, 476, 477, 646), (646, 477, 478, 647), (647, 478, 479, 648), (648, 479, 480, 649), (649, 480, 481, 650), (650, 481, 482, 651), (651, 482, 483, 652), (652, 483, 484, 653), (653, 484, 485, 654), (654, 485, 486, 655), (655, 486, 487, 644), (570, 542, 543, 571), (595, 541, 544, 584), (619, 540, 545, 608), (643, 539, 546, 632), (667, 538, 547, 656), (569, 537, 542, 570), (594, 536, 541, 595), (618, 535, 540, 619), (642, 534, 539, 643), (666, 533, 538, 667), (568, 532, 537, 569), (593, 531, 536, 594), (617, 530, 535, 618), (641, 529, 534, 642), (665, 528, 533, 666), (567, 527, 532, 568), (592, 526, 531, 593), (616, 525, 530, 617), (640, 524, 529, 641), (664, 523, 528, 665), (566, 522, 527, 567), (591, 521, 526, 592), (615, 520, 525, 616), (639, 519, 524, 640), (663, 518, 523, 664), (565, 517, 522, 566), (590, 516, 521, 591), (614, 515, 520, 615), (638, 514, 519, 639), (662, 513, 518, 663), (564, 512, 517, 565), (589, 511, 516, 590), (613, 510, 515, 614), (637, 509, 514, 638), (661, 508, 513, 662), (563, 507, 512, 564), (588, 506, 511, 589), (612, 505, 510, 613), (636, 504, 509, 637), (660, 503, 508, 661), (562, 502, 507, 563), (587, 501, 506, 588), (611, 500, 505, 612), (635, 499, 504, 636), (659, 498, 503, 660), (561, 497, 502, 562), (586, 496, 501, 587), (610, 495, 500, 611), (634, 494, 499, 635), (658, 493, 498, 659), (560, 492, 497, 561), (585, 491, 496, 586), (609, 490, 495, 610), (633, 489, 494, 634), (657, 488, 493, 658), (571, 543, 492, 560), (584, 544, 491, 585), (608, 545, 490, 609), (632, 546, 489, 633), (656, 547, 488, 657), (543, 559, 548, 492), (492, 548, 549, 497), (497, 549, 550, 502), (502, 550, 551, 507), (507, 551, 552, 512), (512, 552, 553, 517), (517, 553, 554, 522), (522, 554, 555, 527), (527, 555, 556, 532), (532, 556, 557, 537), (537, 557, 558, 542), (542, 558, 559, 543), (368, 571, 560, 370), (370, 560, 561, 372), (372, 561, 562, 374), (374, 562, 563, 376), (376, 563, 564, 378), (378, 564, 565, 380), (380, 565, 566, 382), (382, 566, 567, 384), (384, 567, 568, 386), (386, 568, 569, 388), (388, 569, 570, 390), (390, 570, 571, 368), (544, 583, 572, 491), (491, 572, 573, 496), (496, 573, 574, 501), (501, 574, 575, 506), (506, 575, 576, 511), (511, 576, 577, 516), (516, 577, 578, 521), (521, 578, 579, 526), (526, 579, 580, 531), (531, 580, 581, 536), (536, 581, 582, 541), (541, 582, 583, 544), (559, 584, 585, 548), (548, 585, 586, 549), (549, 586, 587, 550), (550, 587, 588, 551), (551, 588, 589, 552), (552, 589, 590, 553), (553, 590, 591, 554), (554, 591, 592, 555), (555, 592, 593, 556), (556, 593, 594, 557), (557, 594, 595, 558), (558, 595, 584, 559), (545, 607, 596, 490), (490, 596, 597, 495), (495, 597, 598, 500), (500, 598, 599, 505), (505, 599, 600, 510), (510, 600, 601, 515), (515, 601, 602, 520), (520, 602, 603, 525), (525, 603, 604, 530), (530, 604, 605, 535), (535, 605, 606, 540), (540, 606, 607, 545), (583, 608, 609, 572), (572, 609, 610, 573), (573, 610, 611, 574), (574, 611, 612, 575), (575, 612, 613, 576), (576, 613, 614, 577), (577, 614, 615, 578), (578, 615, 616, 579), (579, 616, 617, 580), (580, 617, 618, 581), (581, 618, 619, 582), (582, 619, 608, 583), (546, 631, 620, 489), (489, 620, 621, 494), (494, 621, 622, 499), (499, 622, 623, 504), (504, 623, 624, 509), (509, 624, 625, 514), (514, 625, 626, 519), (519, 626, 627, 524), (524, 627, 628, 529), (529, 628, 629, 534), (534, 629, 630, 539), (539, 630, 631, 546), (607, 632, 633, 596), (596, 633, 634, 597), (597, 634, 635, 598), (598, 635, 636, 599), (599, 636, 637, 600), (600, 637, 638, 601), (601, 638, 639, 602), (602, 639, 640, 603), (603, 640, 641, 604), (604, 641, 642, 605), (605, 642, 643, 606), (606, 643, 632, 607), (538, 655, 644, 547), (533, 654, 655, 538), (528, 653, 654, 533), (523, 652, 653, 528), (518, 651, 652, 523), (513, 650, 651, 518), (508, 649, 650, 513), (503, 648, 649, 508), (498, 647, 648, 503), (493, 646, 647, 498), (488, 645, 646, 493), (547, 644, 645, 488), (631, 656, 657, 620), (620, 657, 658, 621), (621, 658, 659, 622), (622, 659, 660, 623), (623, 660, 661, 624), (624, 661, 662, 625), (625, 662, 663, 626), (626, 663, 664, 627), (627, 664, 665, 628), (628, 665, 666, 629), (629, 666, 667, 630), (630, 667, 656, 631)])
me_cylinder_033.polygons.foreach_set('use_smooth', [True] * 621)
me_cylinder_033.polygons.foreach_set('material_index', [1, 1, 1, 1, 1, 1, 1, 1, 1, 1, 1, 1, 1, 1, 1, 1, 1, 1, 1, 1, 1, 1, 1, 1, 1, 1, 1, 1, 1, 1, 1, 1, 1, 1, 1, 1, 1, 1, 1, 1, 1, 1, 1, 1, 1, 1, 1, 1, 1, 1, 1, 1, 1, 1, 1, 1, 1, 1, 1, 1, 1, 1, 1, 1, 1, 1, 1, 1, 1, 1, 1, 1, 1, 1, 1, 1, 1, 1, 1, 1, 1, 1, 1, 1, 1, 1, 1, 1, 1, 1, 1, 1, 1, 1, 1, 1, 1, 1, 1, 1, 1, 1, 1, 1, 1, 1, 1, 1, 1, 1, 1, 1, 1, 1, 1, 1, 1, 1, 1, 1, 1, 1, 1, 1, 1, 1, 1, 1, 1, 1, 1, 1, 1, 1, 1, 1, 1, 1, 1, 1, 1, 1, 1, 1, 1, 1, 1, 1, 1, 1, 1, 1, 1, 1, 1, 1, 1, 1, 1, 1, 1, 1, 1, 1, 1, 1, 1, 1, 1, 1, 1, 1, 1, 1, 1, 1, 1, 1, 1, 1, 1, 1, 1, 1, 1, 1, 1, 1, 1, 1, 1, 1, 1, 1, 1, 1, 1, 1, 1, 1, 1, 1, 1, 1, 1, 1, 1, 1, 1, 1, 1, 0, 0, 0, 0, 0, 0, 1, 0, 0, 0, 0, 0, 0, 0, 1, 0, 0, 0, 0, 0, 0, 0, 0, 0, 0, 0, 0, 0, 0, 0, 0, 0, 0, 0, 0, 0, 0, 0, 0, 0, 0, 0, 0, 0, 0, 0, 0, 0, 0, 0, 0, 1, 0, 0, 0, 0, 0, 0, 1, 0, 0, 0, 0, 0, 0, 0, 0, 1, 0, 0, 0, 0, 0, 0, 0, 1, 0, 0, 0, 0, 0, 0, 0, 0, 0, 0, 0, 0, 0, 0, 0, 0, 0, 0, 0, 0, 0, 0, 0, 0, 0, 0, 0, 0, 0, 0, 0, 0, 0, 0, 0, 0, 1, 0, 0, 0, 0, 0, 0, 1, 0, 0, 0, 0, 0, 0, 0, 0, 0, 0, 0, 0, 0, 0, 0, 0, 0, 0, 0, 0, 0, 0, 0, 0, 0, 0, 0, 0, 0, 0, 0, 0, 0, 0, 0, 0, 0, 0, 0, 0, 0, 0, 0, 0, 0, 0, 0, 0, 0, 0, 0, 0, 0, 0, 0, 0, 0, 0, 0, 0, 0, 0, 0, 0, 0, 0, 0, 0, 0, 0, 0, 0, 0, 0, 0, 0, 0, 0, 0, 0, 0, 0, 0, 0, 0, 0, 0, 0, 0, 0, 0, 0, 0, 0, 0, 0, 0, 0, 0, 0, 0, 0, 0, 0, 0, 0, 0, 0, 0, 0, 0, 0, 0, 0, 0, 0, 0, 0, 0, 0, 0, 0, 0, 0, 0, 0, 0, 0, 0, 0, 0, 0, 0, 0, 0, 0, 0, 0, 0, 0, 0, 0, 0, 0, 0, 0, 0, 0, 0, 0, 0, 0, 0, 0, 0, 0, 0, 0, 0, 0, 0, 0, 0, 0, 0, 0, 0, 0, 0, 0, 0, 0, 0, 0, 0, 0, 0, 0, 0, 0, 0, 0, 0, 0, 0, 0, 0, 0, 0, 0, 0, 0, 0, 0, 0, 0, 0, 0, 0, 0, 0, 0, 0, 0, 0, 0, 0, 0, 0, 0, 0, 0, 0, 0, 0, 0, 0, 0, 0, 0, 0, 0, 0, 0, 0, 0, 0, 0, 0, 0, 0, 0, 0, 0, 0, 0, 0, 0, 0, 0, 0, 0, 0, 0, 0, 0, 0, 0, 0, 0, 0, 0, 0, 0, 0, 0, 0, 0, 0, 0, 0, 0, 0, 0, 0, 0, 0, 0, 0, 0, 0, 0, 0, 0, 0, 0, 0, 0, 0, 0, 0, 0, 0, 0, 0, 0, 0, 0, 0, 0])
me_cylinder_033.materials.append(mat_main)
me_cylinder_033.materials.append(mat_highlights)
me_cylinder_033.use_remesh_preserve_volume = False
me_cylinder_033.use_remesh_preserve_attributes = False
me_cylinder_033.use_mirror_vertex_groups = False
me_cylinder_033.update()

# ---- objects
ob_column_bridgesupport = bpy.data.objects.new('Column_BridgeSupport', me_cylinder_033)

# ---- transforms, parenting, visibility, modifiers, constraints
ob_column_bridgesupport.location = (0.0, 0.0, 0.0)
ob_column_bridgesupport.lineart.crease_threshold = 0.0
_m = ob_column_bridgesupport.modifiers.new('Auto Smooth', 'NODES')
_m.node_group = ng_auto_smooth
_gi = [s.identifier for s in ng_auto_smooth.interface.items_tree if s.item_type == 'SOCKET' and s.in_out == 'INPUT']
_m[_gi[1]] = 0.5515  # Angle

# ---- collection membership
col_collection_1.objects.link(ob_column_bridgesupport)

# ---- scene / render settings (as saved in the file)
scene.frame_start = 1; scene.frame_end = 250; scene.frame_set(0)
scene.render.engine = 'CYCLES'
scene.render.resolution_x = 1000
scene.render.resolution_y = 1000
scene.render.dither_intensity = 0.0
scene.cycles.samples = 200
scene.cycles.sampling_pattern = 'TABULATED_SOBOL'
scene.cycles.light_sampling_threshold = 0.0
scene.cycles.use_adaptive_sampling = False
scene.cycles.use_light_tree = False
scene.cycles.caustics_reflective = False
scene.cycles.caustics_refractive = False
scene.cycles.blur_glossy = 0.0
scene.cycles.max_bounces = 2
scene.cycles.pixel_filter_type = 'GAUSSIAN'
scene.cycles.sample_clamp_indirect = 0.0
scene.view_settings.view_transform = 'Standard'
bpy.context.view_layer.update()

# ---- added for rendering (the .blend has no active camera): camera
cam_auto = bpy.data.cameras.new('AutoCamera')
cam_auto.lens = 50.0
cam_auto.sensor_width = 36.0
cam_auto.clip_end = 1000.0
ob_auto_camera = bpy.data.objects.new('AutoCamera', cam_auto)
scene.collection.objects.link(ob_auto_camera)
ob_auto_camera.location = (3.88151, -4.59801, 5.08154)
ob_auto_camera.rotation_euler = (1.09748, -7.21219e-08, 0.694738)
scene.camera = ob_auto_camera
bpy.context.view_layer.update()
